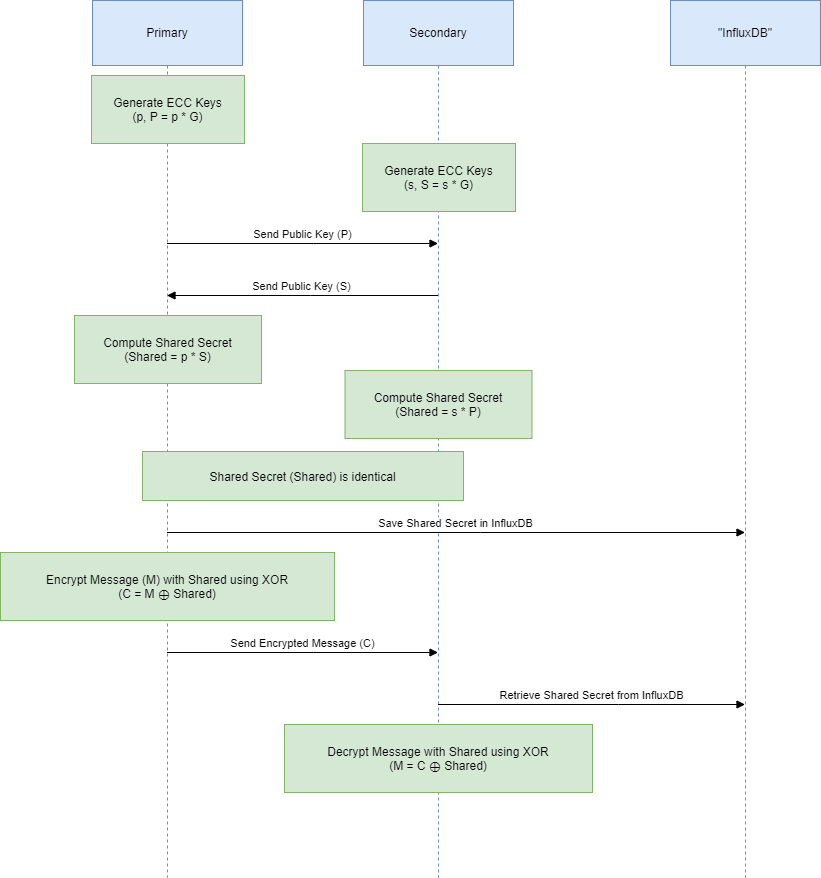

The diagram above was exported from draw.io. Its source (the exported page's mxGraphModel, read from the mxfile embedded in the PNG):
<mxGraphModel dx="1259" dy="693" grid="1" gridSize="10" guides="1" tooltips="1" connect="1" arrows="1" fold="1" page="1" pageScale="1" pageWidth="850" pageHeight="1100" math="0" shadow="0">
  <root>
    <mxCell id="0" />
    <mxCell id="1" parent="0" />
    <mxCell id="OLVgfKEU_IeS3RNVPP1v-26" value="Primary" style="shape=umlLifeline;perimeter=lifelinePerimeter;whiteSpace=wrap;container=1;dropTarget=0;collapsible=0;recursiveResize=0;outlineConnect=0;portConstraint=eastwest;newEdgeStyle={&quot;edgeStyle&quot;:&quot;elbowEdgeStyle&quot;,&quot;elbow&quot;:&quot;vertical&quot;,&quot;curved&quot;:0,&quot;rounded&quot;:0};size=65;fillColor=#dae8fc;strokeColor=#6c8ebf;" vertex="1" parent="1">
      <mxGeometry x="112" y="220" width="150" height="877" as="geometry" />
    </mxCell>
    <mxCell id="OLVgfKEU_IeS3RNVPP1v-27" value="Secondary" style="shape=umlLifeline;perimeter=lifelinePerimeter;whiteSpace=wrap;container=1;dropTarget=0;collapsible=0;recursiveResize=0;outlineConnect=0;portConstraint=eastwest;newEdgeStyle={&quot;edgeStyle&quot;:&quot;elbowEdgeStyle&quot;,&quot;elbow&quot;:&quot;vertical&quot;,&quot;curved&quot;:0,&quot;rounded&quot;:0};size=65;fillColor=#dae8fc;strokeColor=#6c8ebf;" vertex="1" parent="1">
      <mxGeometry x="383" y="220" width="150" height="877" as="geometry" />
    </mxCell>
    <mxCell id="OLVgfKEU_IeS3RNVPP1v-28" value="&quot;InfluxDB&quot;" style="shape=umlLifeline;perimeter=lifelinePerimeter;whiteSpace=wrap;container=1;dropTarget=0;collapsible=0;recursiveResize=0;outlineConnect=0;portConstraint=eastwest;newEdgeStyle={&quot;edgeStyle&quot;:&quot;elbowEdgeStyle&quot;,&quot;elbow&quot;:&quot;vertical&quot;,&quot;curved&quot;:0,&quot;rounded&quot;:0};size=65;fillColor=#dae8fc;strokeColor=#6c8ebf;" vertex="1" parent="1">
      <mxGeometry x="690" y="220" width="150" height="877" as="geometry" />
    </mxCell>
    <mxCell id="OLVgfKEU_IeS3RNVPP1v-29" value="Send Public Key (P)" style="verticalAlign=bottom;endArrow=block;edgeStyle=elbowEdgeStyle;elbow=vertical;curved=0;rounded=0;" edge="1" parent="1" source="OLVgfKEU_IeS3RNVPP1v-26" target="OLVgfKEU_IeS3RNVPP1v-27">
      <mxGeometry relative="1" as="geometry">
        <Array as="points">
          <mxPoint x="333" y="463" />
        </Array>
      </mxGeometry>
    </mxCell>
    <mxCell id="OLVgfKEU_IeS3RNVPP1v-30" value="Send Public Key (S)" style="verticalAlign=bottom;endArrow=block;edgeStyle=elbowEdgeStyle;elbow=vertical;curved=0;rounded=0;" edge="1" parent="1" source="OLVgfKEU_IeS3RNVPP1v-27" target="OLVgfKEU_IeS3RNVPP1v-26">
      <mxGeometry relative="1" as="geometry">
        <Array as="points">
          <mxPoint x="330" y="515" />
        </Array>
      </mxGeometry>
    </mxCell>
    <mxCell id="OLVgfKEU_IeS3RNVPP1v-31" value="Save Shared Secret in InfluxDB" style="verticalAlign=bottom;endArrow=block;edgeStyle=elbowEdgeStyle;elbow=vertical;curved=0;rounded=0;" edge="1" parent="1" source="OLVgfKEU_IeS3RNVPP1v-26" target="OLVgfKEU_IeS3RNVPP1v-28">
      <mxGeometry relative="1" as="geometry">
        <Array as="points">
          <mxPoint x="500" y="752" />
        </Array>
      </mxGeometry>
    </mxCell>
    <mxCell id="OLVgfKEU_IeS3RNVPP1v-32" value="Send Encrypted Message (C)" style="verticalAlign=bottom;endArrow=block;edgeStyle=elbowEdgeStyle;elbow=vertical;curved=0;rounded=0;" edge="1" parent="1" source="OLVgfKEU_IeS3RNVPP1v-26" target="OLVgfKEU_IeS3RNVPP1v-27">
      <mxGeometry relative="1" as="geometry">
        <Array as="points">
          <mxPoint x="333" y="872" />
        </Array>
      </mxGeometry>
    </mxCell>
    <mxCell id="OLVgfKEU_IeS3RNVPP1v-33" value="Retrieve Shared Secret from InfluxDB" style="verticalAlign=bottom;endArrow=block;edgeStyle=elbowEdgeStyle;elbow=vertical;curved=0;rounded=0;" edge="1" parent="1" source="OLVgfKEU_IeS3RNVPP1v-27" target="OLVgfKEU_IeS3RNVPP1v-28">
      <mxGeometry relative="1" as="geometry">
        <Array as="points">
          <mxPoint x="638" y="924" />
        </Array>
      </mxGeometry>
    </mxCell>
    <mxCell id="OLVgfKEU_IeS3RNVPP1v-34" value="Generate ECC Keys &#10; (p, P = p * G)" style="fillColor=#d5e8d4;strokeColor=#82b366;" vertex="1" parent="1">
      <mxGeometry x="111" y="295" width="153" height="68" as="geometry" />
    </mxCell>
    <mxCell id="OLVgfKEU_IeS3RNVPP1v-35" value="Generate ECC Keys &#10; (s, S = s * G)" style="fillColor=#d5e8d4;strokeColor=#82b366;" vertex="1" parent="1">
      <mxGeometry x="382" y="363" width="153" height="68" as="geometry" />
    </mxCell>
    <mxCell id="OLVgfKEU_IeS3RNVPP1v-36" value="Compute Shared Secret &#10; (Shared = p * S)" style="fillColor=#d5e8d4;strokeColor=#82b366;" vertex="1" parent="1">
      <mxGeometry x="94" y="535" width="187" height="68" as="geometry" />
    </mxCell>
    <mxCell id="OLVgfKEU_IeS3RNVPP1v-37" value="Compute Shared Secret &#10; (Shared = s * P)" style="fillColor=#d5e8d4;strokeColor=#82b366;" vertex="1" parent="1">
      <mxGeometry x="364.5" y="590" width="187" height="68" as="geometry" />
    </mxCell>
    <mxCell id="OLVgfKEU_IeS3RNVPP1v-38" value="Shared Secret (Shared) is identical" style="fillColor=#d5e8d4;strokeColor=#82b366;" vertex="1" parent="1">
      <mxGeometry x="162" y="671" width="321" height="49" as="geometry" />
    </mxCell>
    <mxCell id="OLVgfKEU_IeS3RNVPP1v-39" value="Encrypt Message (M) with Shared using XOR &#10; (C = M ⊕ Shared)" style="fillColor=#d5e8d4;strokeColor=#82b366;" vertex="1" parent="1">
      <mxGeometry x="20" y="772" width="334" height="68" as="geometry" />
    </mxCell>
    <mxCell id="OLVgfKEU_IeS3RNVPP1v-40" value="Decrypt Message with Shared using XOR &#10; (M = C ⊕ Shared)" style="fillColor=#d5e8d4;strokeColor=#82b366;" vertex="1" parent="1">
      <mxGeometry x="304" y="944" width="308" height="68" as="geometry" />
    </mxCell>
  </root>
</mxGraphModel>